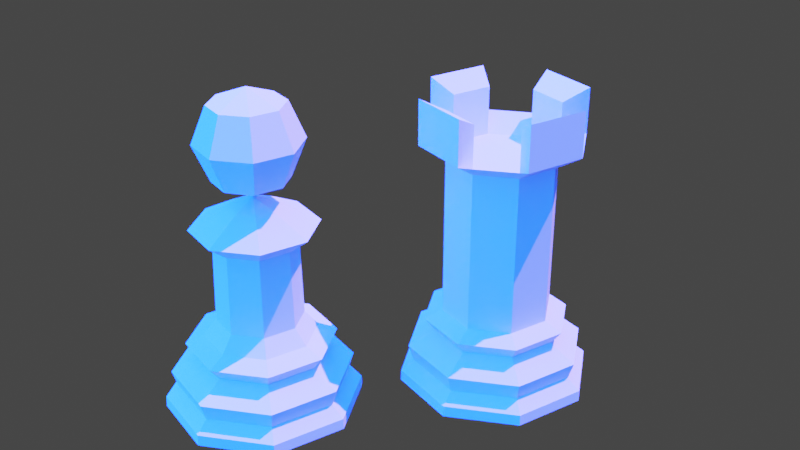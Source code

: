 # Source: Rook.blend  (saved by Blender 2.82.7; exported with 4.5.12 LTS)
import bpy
from mathutils import Matrix  # noqa: F401  (used for matrix-valued properties, if any)

bpy.ops.wm.read_factory_settings(use_empty=True)
scene = bpy.context.scene
scene.name = 'Scene'

# ---- collections
col_collection = bpy.data.collections.new('Collection'); scene.collection.children.link(col_collection)

# ---- world
world_world = bpy.data.worlds.new('World'); scene.world = world_world
world_world.use_nodes = True; world_world.node_tree.nodes.clear()
_N = world_world.node_tree.nodes; _L = world_world.node_tree.links
n0 = _N.new('ShaderNodeOutputWorld'); n0.name = 'World Output'; n0.location = (300, 300)
n1 = _N.new('ShaderNodeBackground'); n1.name = 'Background'; n1.location = (10, 300)
n1.inputs[0].default_value = (0.05088, 0.05088, 0.05088, 1.0)
_L.new(n1.outputs[0], n0.inputs[0])
n0.is_active_output = True
world_world.color = (0.05088, 0.05088, 0.05088)
world_world.use_sun_shadow = False
world_world.sun_shadow_jitter_overblur = 0.0

# ---- cameras
cam_camera = bpy.data.cameras.new('Camera')
cam_camera.clip_end = 100.0
cam_camera.ortho_scale = 7.314

# ---- lights
light_point = bpy.data.lights.new('Point', 'SUN')
light_point.color = (0.0, 0.0263, 1.0)
light_point.transmission_factor = 0.0
light_point.angle = 2.746
light_point.energy = 127.0
light_point.shadow_soft_size = 0.25
light_sun = bpy.data.lights.new('Sun', 'SUN')
light_sun.color = (0.6619, 0.402, 1.0)
light_sun.transmission_factor = 0.0
light_sun.energy = 6.71
light_sun.shadow_soft_size = 0.125

# ---- meshes
me_base = bpy.data.meshes.new('Base')
me_base.from_pydata([(-2.384e-07, 1.068, -0.4321), (0.7555, 0.7555, -0.4321), (1.068, -2.384e-07, -0.4321), (0.7555, -0.7555, -0.4321), (-2.384e-07, -1.068, -0.4321), (-0.7555, -0.7555, -0.4321), (-1.068, -1.788e-07, -0.4321), (-0.7555, 0.7555, -0.4321), (-2.384e-07, 0.9217, -0.1882), (0.6517, 0.6517, -0.1882), (0.9217, -2.384e-07, -0.1882), (0.6517, -0.6517, -0.1882), (-2.384e-07, -0.9217, -0.1882), (-0.6517, -0.6517, -0.1882), (-0.9217, -1.788e-07, -0.1882), (-0.6517, 0.6517, -0.1882), (0.7526, 0.7526, -0.3101), (1.064, -2.384e-07, -0.3101), (0.7526, -0.7526, -0.3101), (-2.384e-07, -1.064, -0.3101), (-0.7526, -0.7526, -0.3101), (-1.064, -1.788e-07, -0.3101), (-0.7526, 0.7526, -0.3101), (-2.384e-07, 1.064, -0.3101), (-2.384e-07, 0.9809, 0.001993), (0.6936, 0.6936, 0.001993), (0.9809, -2.384e-07, 0.001993), (0.6936, -0.6936, 0.001993), (-2.384e-07, -0.9809, 0.001993), (-0.6936, -0.6936, 0.001993), (-0.9809, -1.788e-07, 0.001993), (-0.6936, 0.6936, 0.001993), (-2.384e-07, 0.6864, 0.1731), (0.4854, 0.4854, 0.1731), (0.6864, -2.384e-07, 0.1731), (0.4854, -0.4854, 0.1731), (-2.384e-07, -0.6864, 0.1731), (-0.4854, -0.4854, 0.1731), (-0.6864, -1.788e-07, 0.1731), (-0.4854, 0.4854, 0.1731), (-2.384e-07, 0.8076, 0.3349), (0.571, 0.571, 0.3349), (0.8076, -2.384e-07, 0.3349), (0.571, -0.571, 0.3349), (-2.384e-07, -0.8076, 0.3349), (-0.571, -0.571, 0.3349), (-0.8076, -1.788e-07, 0.3349), (-0.571, 0.571, 0.3349), (-2.384e-07, 0.6059, 0.4204), (0.4284, 0.4284, 0.4204), (0.6059, -1.788e-07, 0.4204), (0.4284, -0.4284, 0.4204), (-2.384e-07, -0.6059, 0.4204), (-0.4284, -0.4284, 0.4204), (-0.6059, -1.788e-07, 0.4204), (-0.4284, 0.4284, 0.4204), (-2.384e-07, 0.6059, 2.208), (0.4284, 0.4284, 2.208), (0.6059, -1.788e-07, 2.208), (0.4284, -0.4284, 2.208), (-2.384e-07, -0.6059, 2.208), (-0.4284, -0.4284, 2.208), (-0.6059, -1.788e-07, 2.208), (-0.4284, 0.4284, 2.208), (-0.4284, 0.4284, 2.743), (-2.077e-07, 0.6059, 2.743), (-0.6059, -1.788e-07, 2.743), (-0.4284, -0.4284, 2.743), (-2.077e-07, -0.6059, 2.743), (0.4284, -0.4284, 2.743), (0.6059, -1.788e-07, 2.743), (0.4284, 0.4284, 2.743), (-0.6295, 0.6295, 2.384), (-2.026e-07, 0.8902, 2.384), (0.6295, 0.6295, 2.384), (0.8902, -1.753e-07, 2.384), (0.6295, -0.6295, 2.384), (-2.026e-07, -0.8902, 2.384), (-0.6295, -0.6295, 2.384), (-0.8902, -1.753e-07, 2.384), (-0.6295, -0.6295, 2.884), (-0.8902, -1.753e-07, 2.884), (0.6295, -0.6295, 2.884), (-2.026e-07, -0.8902, 2.884), (0.6295, 0.6295, 2.884), (0.8902, -1.753e-07, 2.884), (-0.6295, 0.6295, 2.884), (-2.026e-07, 0.8902, 2.884)], [], [(0, 1, 2, 3, 4, 5, 6, 7), (22, 15, 8, 23), (21, 14, 15, 22), (20, 13, 14, 21), (19, 12, 13, 20), (18, 11, 12, 19), (17, 10, 11, 18), (16, 9, 10, 17), (23, 8, 9, 16), (0, 23, 16, 1), (1, 16, 17, 2), (2, 17, 18, 3), (3, 18, 19, 4), (4, 19, 20, 5), (5, 20, 21, 6), (6, 21, 22, 7), (7, 22, 23, 0), (15, 31, 24, 8), (14, 30, 31, 15), (13, 29, 30, 14), (12, 28, 29, 13), (11, 27, 28, 12), (10, 26, 27, 11), (9, 25, 26, 10), (8, 24, 25, 9), (31, 39, 32, 24), (30, 38, 39, 31), (29, 37, 38, 30), (28, 36, 37, 29), (27, 35, 36, 28), (26, 34, 35, 27), (25, 33, 34, 26), (24, 32, 33, 25), (39, 47, 40, 32), (38, 46, 47, 39), (37, 45, 46, 38), (36, 44, 45, 37), (35, 43, 44, 36), (34, 42, 43, 35), (33, 41, 42, 34), (32, 40, 41, 33), (47, 55, 48, 40), (46, 54, 55, 47), (45, 53, 54, 46), (44, 52, 53, 45), (43, 51, 52, 44), (42, 50, 51, 43), (41, 49, 50, 42), (40, 48, 49, 41), (53, 52, 60, 61), (55, 54, 62, 63), (50, 49, 57, 58), (52, 51, 59, 60), (54, 53, 61, 62), (48, 55, 63, 56), (49, 48, 56, 57), (51, 50, 58, 59), (73, 72, 86, 87), (77, 76, 82, 83), (79, 78, 80, 81), (62, 61, 78, 79), (60, 59, 76, 77), (58, 57, 74, 75), (63, 62, 79, 72), (61, 60, 77, 78), (59, 58, 75, 76), (57, 56, 73, 74), (56, 63, 72, 73), (62, 63, 56, 57, 58, 59, 60, 61), (75, 74, 84, 85), (66, 81, 80, 67), (61, 62, 66, 67), (80, 78, 61, 67), (66, 62, 79, 81), (84, 71, 57, 74), (70, 71, 84, 85), (58, 70, 85, 75), (57, 71, 70, 58), (65, 87, 86, 64), (63, 64, 86, 72), (73, 87, 65, 56), (64, 63, 56, 65), (68, 83, 82, 69), (82, 76, 59, 69), (68, 60, 77, 83), (69, 59, 60, 68)])
_uv = me_base.uv_layers.new(name='UVMap')
_uv.uv.foreach_set('vector', [0.75, 0.49, 0.9197, 0.4197, 0.99, 0.25, 0.9197, 0.08029, 0.75, 0.01, 0.5803, 0.08029, 0.51, 0.25, 0.5803, 0.4197, 0.125, 0.5596, 0.125, 0.6192, 0.0, 0.6192, 0.0, 0.5596, 0.25, 0.5596, 0.25, 0.6192, 0.125, 0.6192, 0.125, 0.5596, 0.375, 0.5596, 0.375, 0.6192, 0.25, 0.6192, 0.25, 0.5596, 0.5, 0.5596, 0.5, 0.6192, 0.375, 0.6192, 0.375, 0.5596, 0.625, 0.5596, 0.625, 0.6192, 0.5, 0.6192, 0.5, 0.5596, 0.75, 0.5596, 0.75, 0.6192, 0.625, 0.6192, 0.625, 0.5596, 0.875, 0.5596, 0.875, 0.6192, 0.75, 0.6192, 0.75, 0.5596, 1.0, 0.5596, 1.0, 0.6192, 0.875, 0.6192, 0.875, 0.5596, 1.0, 0.5, 1.0, 0.5596, 0.875, 0.5596, 0.875, 0.5, 0.875, 0.5, 0.875, 0.5596, 0.75, 0.5596, 0.75, 0.5, 0.75, 0.5, 0.75, 0.5596, 0.625, 0.5596, 0.625, 0.5, 0.625, 0.5, 0.625, 0.5596, 0.5, 0.5596, 0.5, 0.5, 0.5, 0.5, 0.5, 0.5596, 0.375, 0.5596, 0.375, 0.5, 0.375, 0.5, 0.375, 0.5596, 0.25, 0.5596, 0.25, 0.5, 0.25, 0.5, 0.25, 0.5596, 0.125, 0.5596, 0.125, 0.5, 0.125, 0.5, 0.125, 0.5596, 0.0, 0.5596, 0.0, 0.5, 0.125, 0.6192, 0.125, 0.712, 0.0, 0.712, 0.0, 0.6192, 0.25, 0.6192, 0.25, 0.712, 0.125, 0.712, 0.125, 0.6192, 0.375, 0.6192, 0.375, 0.712, 0.25, 0.712, 0.25, 0.6192, 0.5, 0.6192, 0.5, 0.712, 0.375, 0.712, 0.375, 0.6192, 0.625, 0.6192, 0.625, 0.712, 0.5, 0.712, 0.5, 0.6192, 0.75, 0.6192, 0.75, 0.712, 0.625, 0.712, 0.625, 0.6192, 0.875, 0.6192, 0.875, 0.712, 0.75, 0.712, 0.75, 0.6192, 1.0, 0.6192, 1.0, 0.712, 0.875, 0.712, 0.875, 0.6192, 0.125, 0.712, 0.125, 0.7956, 0.0, 0.7956, 0.0, 0.712, 0.25, 0.712, 0.25, 0.7956, 0.125, 0.7956, 0.125, 0.712, 0.375, 0.712, 0.375, 0.7956, 0.25, 0.7956, 0.25, 0.712, 0.5, 0.712, 0.5, 0.7956, 0.375, 0.7956, 0.375, 0.712, 0.625, 0.712, 0.625, 0.7956, 0.5, 0.7956, 0.5, 0.712, 0.75, 0.712, 0.75, 0.7956, 0.625, 0.7956, 0.625, 0.712, 0.875, 0.712, 0.875, 0.7956, 0.75, 0.7956, 0.75, 0.712, 1.0, 0.712, 1.0, 0.7956, 0.875, 0.7956, 0.875, 0.712, 0.125, 0.7956, 0.125, 0.8978, 0.0, 0.8978, 0.0, 0.7956, 0.25, 0.7956, 0.25, 0.8978, 0.125, 0.8978, 0.125, 0.7956, 0.375, 0.7956, 0.375, 0.8978, 0.25, 0.8978, 0.25, 0.7956, 0.5, 0.7956, 0.5, 0.8978, 0.375, 0.8978, 0.375, 0.7956, 0.625, 0.7956, 0.625, 0.8978, 0.5, 0.8978, 0.5, 0.7956, 0.75, 0.7956, 0.75, 0.8978, 0.625, 0.8978, 0.625, 0.7956, 0.875, 0.7956, 0.875, 0.8978, 0.75, 0.8978, 0.75, 0.7956, 1.0, 0.7956, 1.0, 0.8978, 0.875, 0.8978, 0.875, 0.7956, 0.125, 0.8978, 0.125, 0.9319, 0.0, 0.9319, 0.0, 0.8978, 0.25, 0.8978, 0.25, 0.9319, 0.125, 0.9319, 0.125, 0.8978, 0.375, 0.8978, 0.375, 0.9319, 0.25, 0.9319, 0.25, 0.8978, 0.5, 0.8978, 0.5, 0.9319, 0.375, 0.9319, 0.375, 0.8978, 0.625, 0.8978, 0.625, 0.9319, 0.5, 0.9319, 0.5, 0.8978, 0.75, 0.8978, 0.75, 0.9319, 0.625, 0.9319, 0.625, 0.8978, 0.875, 0.8978, 0.875, 0.9319, 0.75, 0.9319, 0.75, 0.8978, 1.0, 0.8978, 1.0, 0.9319, 0.875, 0.9319, 0.875, 0.8978, 0.375, 0.9319, 0.5, 0.9319, 0.5, 0.9319, 0.375, 0.9319, 0.125, 0.9319, 0.25, 0.9319, 0.25, 0.9319, 0.125, 0.9319, 0.75, 0.9319, 0.875, 0.9319, 0.875, 0.9319, 0.75, 0.9319, 0.5, 0.9319, 0.625, 0.9319, 0.625, 0.9319, 0.5, 0.9319, 0.25, 0.9319, 0.375, 0.9319, 0.375, 0.9319, 0.25, 0.9319, 0.0, 0.9319, 0.125, 0.9319, 0.125, 0.9319, 0.0, 0.9319, 0.875, 0.9319, 1.0, 0.9319, 1.0, 0.9319, 0.875, 0.9319, 0.625, 0.9319, 0.75, 0.9319, 0.75, 0.9319, 0.625, 0.9319, 0.0, 0.9319, 0.125, 0.9319, 0.125, 0.9319, 0.0, 0.9319, 0.5, 0.9319, 0.625, 0.9319, 0.625, 0.9319, 0.5, 0.9319, 0.25, 0.9319, 0.375, 0.9319, 0.375, 0.9319, 0.25, 0.9319, 0.25, 0.9319, 0.375, 0.9319, 0.375, 0.9319, 0.25, 0.9319, 0.5, 0.9319, 0.625, 0.9319, 0.625, 0.9319, 0.5, 0.9319, 0.75, 0.9319, 0.875, 0.9319, 0.875, 0.9319, 0.75, 0.9319, 0.125, 0.9319, 0.25, 0.9319, 0.25, 0.9319, 0.125, 0.9319, 0.375, 0.9319, 0.5, 0.9319, 0.5, 0.9319, 0.375, 0.9319, 0.625, 0.9319, 0.75, 0.9319, 0.75, 0.9319, 0.625, 0.9319, 0.875, 0.9319, 1.0, 0.9319, 1.0, 0.9319, 0.875, 0.9319, 0.0, 0.9319, 0.125, 0.9319, 0.125, 0.9319, 0.0, 0.9319, 0.0, 0.0, 0.0, 0.0, 0.0, 0.0, 0.0, 0.0, 0.0, 0.0, 0.0, 0.0, 0.0, 0.0, 0.0, 0.0, 0.75, 0.9319, 0.875, 0.9319, 0.875, 0.9319, 0.75, 0.9319, 0.0, 0.0, 0.25, 0.9319, 0.375, 0.9319, 0.0, 0.0, 0.375, 0.9319, 0.25, 0.9319, 0.0, 0.0, 0.0, 0.0, 0.0, 0.0, 0.0, 0.0, 0.0, 0.0, 0.0, 0.0, 0.0, 0.0, 0.0, 0.0, 0.0, 0.0, 0.0, 0.0, 0.0, 0.0, 0.0, 0.0, 0.0, 0.0, 0.0, 0.0, 0.0, 0.0, 0.0, 0.0, 0.875, 0.9319, 0.75, 0.9319, 0.0, 0.0, 0.0, 0.0, 0.0, 0.0, 0.0, 0.0, 0.0, 0.0, 0.0, 0.0, 0.0, 0.0, 0.0, 0.0, 0.0, 0.0, 0.0, 0.9319, 0.125, 0.9319, 0.0, 0.0, 0.0, 0.0, 0.0, 0.0, 0.0, 0.0, 0.0, 0.0, 0.0, 0.0, 0.0, 0.0, 0.0, 0.0, 0.0, 0.0, 0.0, 0.0, 0.0, 0.0, 0.0, 0.0, 0.0, 0.0, 0.0, 0.0, 0.5, 0.9319, 0.625, 0.9319, 0.0, 0.0, 0.0, 0.0, 0.0, 0.0, 0.0, 0.0, 0.0, 0.0, 0.0, 0.0, 0.0, 0.0, 0.0, 0.0, 0.0, 0.0, 0.0, 0.0, 0.0, 0.0, 0.0, 0.0, 0.0, 0.0])
me_base.use_remesh_fix_poles = True
me_base.use_remesh_preserve_attributes = False
me_base.use_mirror_vertex_groups = False
me_base.update()
me_cylinder_006 = bpy.data.meshes.new('Cylinder.006')
me_cylinder_006.from_pydata([(2.558e-09, 1.068, -0.05), (-1.995e-08, 0.4661, 0.9736), (0.7555, 0.7555, -0.05), (0.3296, 0.3296, 0.9736), (1.068, -4.607e-08, -0.05), (0.4661, -2.236e-08, 0.9736), (0.7555, -0.7555, -0.05), (0.3296, -0.3296, 0.9736), (-9.085e-08, -1.068, -0.05), (-6.07e-08, -0.4661, 0.9736), (-0.7555, -0.7555, -0.05), (-0.3296, -0.3296, 0.9736), (-1.068, 1.338e-08, -0.05), (-0.4661, 3.569e-09, 0.9736), (-0.7555, 0.7555, -0.05), (-0.3296, 0.3296, 0.9736), (-5.346e-09, 0.9217, 0.194), (0.6517, 0.6517, 0.194), (0.9217, -4.463e-08, 0.194), (0.6517, -0.6517, 0.194), (-8.592e-08, -0.9217, 0.194), (-0.6517, -0.6517, 0.194), (-0.9217, 6.646e-09, 0.194), (-0.6517, 0.6517, 0.194), (0.7526, 0.7526, 0.07198), (1.064, -4.701e-08, 0.07198), (0.7526, -0.7526, 0.07198), (-9.422e-08, -1.064, 0.07198), (-0.7526, -0.7526, 0.07198), (-1.064, 1.221e-08, 0.07198), (-0.7526, 0.7526, 0.07198), (-1.168e-09, 1.064, 0.07198), (-3.417e-09, 0.9809, 0.3841), (0.6936, 0.6936, 0.3841), (0.9809, -4.591e-08, 0.3841), (0.6936, -0.6936, 0.3841), (-8.917e-08, -0.9809, 0.3841), (-0.6936, -0.6936, 0.3841), (-0.9809, 8.669e-09, 0.3841), (-0.6936, 0.6936, 0.3841), (-3.582e-09, 0.6864, 0.5553), (0.4854, 0.4854, 0.5553), (0.6864, -3.433e-08, 0.5553), (0.4854, -0.4854, 0.5553), (-6.359e-08, -0.6864, 0.5553), (-0.4854, -0.4854, 0.5553), (-0.6864, 3.858e-09, 0.5553), (-0.4854, 0.4854, 0.5553), (-1.545e-09, 0.8076, 0.717), (0.571, 0.571, 0.717), (0.8076, -3.867e-08, 0.717), (0.571, -0.571, 0.717), (-7.214e-08, -0.8076, 0.717), (-0.571, -0.571, 0.717), (-0.8076, 6.256e-09, 0.717), (-0.571, 0.571, 0.717), (-1.211e-08, 0.6059, 0.8026), (0.4284, 0.4284, 0.8026), (0.6059, -2.691e-08, 0.8026), (0.4284, -0.4284, 0.8026), (-6.508e-08, -0.6059, 0.8026), (-0.4284, -0.4284, 0.8026), (-0.6059, 6.798e-09, 0.8026), (-0.4284, 0.4284, 0.8026), (0.1856, 0.1856, 2.266), (-1.376e-07, 0.2624, 2.266), (0.2624, -1.666e-08, 2.266), (0.1856, -0.1856, 2.266), (-1.606e-07, -0.2624, 2.266), (-0.1856, -0.1856, 2.266), (-0.2624, -2.059e-09, 2.266), (-0.1856, 0.1856, 2.266), (0.4798, -0.4798, 2.043), (-1.526e-07, -0.6785, 2.043), (-0.6785, -2.481e-09, 2.043), (-0.4798, 0.4798, 2.043), (0.4798, 0.4798, 2.043), (0.6785, -4.023e-08, 2.043), (-0.4798, -0.4798, 2.043), (-9.327e-08, 0.6785, 2.043), (-1.31e-07, -0.4432, 1.857), (-0.3134, 0.3134, 1.857), (0.4432, -3.429e-08, 1.857), (-0.3134, -0.3134, 1.857), (-9.225e-08, 0.4432, 1.857), (0.3134, -0.3134, 1.857), (-0.4432, -9.632e-09, 1.857), (0.3134, 0.3134, 1.857), (-0.001203, 0.00186, 2.365), (0.2818, 0.288, 3.357), (0.3996, 0.4057, 2.955), (0.2818, 0.288, 2.553), (0.3996, 0.00372, 3.357), (0.5661, 0.00372, 2.955), (0.3996, 0.00372, 2.553), (0.2818, -0.2805, 3.357), (0.3996, -0.3983, 2.955), (0.2818, -0.2805, 2.553), (-0.002405, -0.3983, 3.357), (-0.002405, -0.5648, 2.955), (-0.002405, -0.3983, 2.553), (-0.002405, 0.00372, 3.523), (-0.2867, -0.2805, 3.357), (-0.4044, -0.3983, 2.955), (-0.2867, -0.2805, 2.553), (-0.4044, 0.00372, 3.357), (-0.5709, 0.00372, 2.955), (-0.4044, 0.00372, 2.553), (-0.2867, 0.288, 3.357), (-0.4044, 0.4057, 2.955), (-0.2867, 0.288, 2.553), (-0.002405, 0.4057, 3.357), (-0.002405, 0.5722, 2.955), (-0.002405, 0.4057, 2.553)], [], [(56, 1, 3, 57), (57, 3, 5, 58), (58, 5, 7, 59), (59, 7, 9, 60), (60, 9, 11, 61), (61, 11, 13, 62), (73, 72, 67, 68), (62, 13, 15, 63), (63, 15, 1, 56), (0, 2, 4, 6, 8, 10, 12, 14), (30, 23, 16, 31), (29, 22, 23, 30), (28, 21, 22, 29), (27, 20, 21, 28), (26, 19, 20, 27), (25, 18, 19, 26), (24, 17, 18, 25), (31, 16, 17, 24), (0, 31, 24, 2), (2, 24, 25, 4), (4, 25, 26, 6), (6, 26, 27, 8), (8, 27, 28, 10), (10, 28, 29, 12), (12, 29, 30, 14), (14, 30, 31, 0), (23, 39, 32, 16), (22, 38, 39, 23), (21, 37, 38, 22), (20, 36, 37, 21), (19, 35, 36, 20), (18, 34, 35, 19), (17, 33, 34, 18), (16, 32, 33, 17), (39, 47, 40, 32), (38, 46, 47, 39), (37, 45, 46, 38), (36, 44, 45, 37), (35, 43, 44, 36), (34, 42, 43, 35), (33, 41, 42, 34), (32, 40, 41, 33), (47, 55, 48, 40), (46, 54, 55, 47), (45, 53, 54, 46), (44, 52, 53, 45), (43, 51, 52, 44), (42, 50, 51, 43), (41, 49, 50, 42), (40, 48, 49, 41), (55, 63, 56, 48), (54, 62, 63, 55), (53, 61, 62, 54), (52, 60, 61, 53), (51, 59, 60, 52), (50, 58, 59, 51), (49, 57, 58, 50), (48, 56, 57, 49), (64, 65, 88), (75, 74, 70, 71), (77, 76, 64, 66), (78, 73, 68, 69), (79, 75, 71, 65), (76, 79, 65, 64), (72, 77, 66, 67), (74, 78, 69, 70), (86, 83, 78, 74), (85, 82, 77, 72), (87, 84, 79, 76), (84, 81, 75, 79), (83, 80, 73, 78), (82, 87, 76, 77), (81, 86, 74, 75), (80, 85, 72, 73), (9, 7, 85, 80), (15, 13, 86, 81), (5, 3, 87, 82), (11, 9, 80, 83), (1, 15, 81, 84), (3, 1, 84, 87), (7, 5, 82, 85), (13, 11, 83, 86), (65, 71, 88), (70, 69, 88), (68, 67, 88), (66, 64, 88), (71, 70, 88), (69, 68, 88), (67, 66, 88), (111, 101, 89), (88, 113, 91), (112, 111, 89, 90), (113, 112, 90, 91), (88, 91, 94), (90, 89, 92, 93), (91, 90, 93, 94), (89, 101, 92), (88, 94, 97), (93, 92, 95, 96), (94, 93, 96, 97), (92, 101, 95), (95, 101, 98), (88, 97, 100), (96, 95, 98, 99), (97, 96, 99, 100), (100, 99, 103, 104), (98, 101, 102), (88, 100, 104), (99, 98, 102, 103), (104, 103, 106, 107), (102, 101, 105), (88, 104, 107), (103, 102, 105, 106), (107, 106, 109, 110), (105, 101, 108), (88, 107, 110), (106, 105, 108, 109), (110, 109, 112, 113), (108, 101, 111), (88, 110, 113), (109, 108, 111, 112)])
_uv = me_cylinder_006.uv_layers.new(name='UVMap')
_uv.uv.foreach_set('vector', [1.0, 0.9319, 1.0, 1.0, 0.875, 1.0, 0.875, 0.9319, 0.875, 0.9319, 0.875, 1.0, 0.75, 1.0, 0.75, 0.9319, 0.75, 0.9319, 0.75, 1.0, 0.625, 1.0, 0.625, 0.9319, 0.625, 0.9319, 0.625, 1.0, 0.5, 1.0, 0.5, 0.9319, 0.5, 0.9319, 0.5, 1.0, 0.375, 1.0, 0.375, 0.9319, 0.375, 0.9319, 0.375, 1.0, 0.25, 1.0, 0.25, 0.9319, 0.5, 1.0, 0.625, 1.0, 0.625, 1.0, 0.5, 1.0, 0.25, 0.9319, 0.25, 1.0, 0.125, 1.0, 0.125, 0.9319, 0.125, 0.9319, 0.125, 1.0, 0.0, 1.0, 0.0, 0.9319, 0.75, 0.49, 0.9197, 0.4197, 0.99, 0.25, 0.9197, 0.08029, 0.75, 0.01, 0.5803, 0.08029, 0.51, 0.25, 0.5803, 0.4197, 0.125, 0.5596, 0.125, 0.6192, 0.0, 0.6192, 0.0, 0.5596, 0.25, 0.5596, 0.25, 0.6192, 0.125, 0.6192, 0.125, 0.5596, 0.375, 0.5596, 0.375, 0.6192, 0.25, 0.6192, 0.25, 0.5596, 0.5, 0.5596, 0.5, 0.6192, 0.375, 0.6192, 0.375, 0.5596, 0.625, 0.5596, 0.625, 0.6192, 0.5, 0.6192, 0.5, 0.5596, 0.75, 0.5596, 0.75, 0.6192, 0.625, 0.6192, 0.625, 0.5596, 0.875, 0.5596, 0.875, 0.6192, 0.75, 0.6192, 0.75, 0.5596, 1.0, 0.5596, 1.0, 0.6192, 0.875, 0.6192, 0.875, 0.5596, 1.0, 0.5, 1.0, 0.5596, 0.875, 0.5596, 0.875, 0.5, 0.875, 0.5, 0.875, 0.5596, 0.75, 0.5596, 0.75, 0.5, 0.75, 0.5, 0.75, 0.5596, 0.625, 0.5596, 0.625, 0.5, 0.625, 0.5, 0.625, 0.5596, 0.5, 0.5596, 0.5, 0.5, 0.5, 0.5, 0.5, 0.5596, 0.375, 0.5596, 0.375, 0.5, 0.375, 0.5, 0.375, 0.5596, 0.25, 0.5596, 0.25, 0.5, 0.25, 0.5, 0.25, 0.5596, 0.125, 0.5596, 0.125, 0.5, 0.125, 0.5, 0.125, 0.5596, 0.0, 0.5596, 0.0, 0.5, 0.125, 0.6192, 0.125, 0.712, 0.0, 0.712, 0.0, 0.6192, 0.25, 0.6192, 0.25, 0.712, 0.125, 0.712, 0.125, 0.6192, 0.375, 0.6192, 0.375, 0.712, 0.25, 0.712, 0.25, 0.6192, 0.5, 0.6192, 0.5, 0.712, 0.375, 0.712, 0.375, 0.6192, 0.625, 0.6192, 0.625, 0.712, 0.5, 0.712, 0.5, 0.6192, 0.75, 0.6192, 0.75, 0.712, 0.625, 0.712, 0.625, 0.6192, 0.875, 0.6192, 0.875, 0.712, 0.75, 0.712, 0.75, 0.6192, 1.0, 0.6192, 1.0, 0.712, 0.875, 0.712, 0.875, 0.6192, 0.125, 0.712, 0.125, 0.7956, 0.0, 0.7956, 0.0, 0.712, 0.25, 0.712, 0.25, 0.7956, 0.125, 0.7956, 0.125, 0.712, 0.375, 0.712, 0.375, 0.7956, 0.25, 0.7956, 0.25, 0.712, 0.5, 0.712, 0.5, 0.7956, 0.375, 0.7956, 0.375, 0.712, 0.625, 0.712, 0.625, 0.7956, 0.5, 0.7956, 0.5, 0.712, 0.75, 0.712, 0.75, 0.7956, 0.625, 0.7956, 0.625, 0.712, 0.875, 0.712, 0.875, 0.7956, 0.75, 0.7956, 0.75, 0.712, 1.0, 0.712, 1.0, 0.7956, 0.875, 0.7956, 0.875, 0.712, 0.125, 0.7956, 0.125, 0.8978, 0.0, 0.8978, 0.0, 0.7956, 0.25, 0.7956, 0.25, 0.8978, 0.125, 0.8978, 0.125, 0.7956, 0.375, 0.7956, 0.375, 0.8978, 0.25, 0.8978, 0.25, 0.7956, 0.5, 0.7956, 0.5, 0.8978, 0.375, 0.8978, 0.375, 0.7956, 0.625, 0.7956, 0.625, 0.8978, 0.5, 0.8978, 0.5, 0.7956, 0.75, 0.7956, 0.75, 0.8978, 0.625, 0.8978, 0.625, 0.7956, 0.875, 0.7956, 0.875, 0.8978, 0.75, 0.8978, 0.75, 0.7956, 1.0, 0.7956, 1.0, 0.8978, 0.875, 0.8978, 0.875, 0.7956, 0.125, 0.8978, 0.125, 0.9319, 0.0, 0.9319, 0.0, 0.8978, 0.25, 0.8978, 0.25, 0.9319, 0.125, 0.9319, 0.125, 0.8978, 0.375, 0.8978, 0.375, 0.9319, 0.25, 0.9319, 0.25, 0.8978, 0.5, 0.8978, 0.5, 0.9319, 0.375, 0.9319, 0.375, 0.8978, 0.625, 0.8978, 0.625, 0.9319, 0.5, 0.9319, 0.5, 0.8978, 0.75, 0.8978, 0.75, 0.9319, 0.625, 0.9319, 0.625, 0.8978, 0.875, 0.8978, 0.875, 0.9319, 0.75, 0.9319, 0.75, 0.8978, 1.0, 0.8978, 1.0, 0.9319, 0.875, 0.9319, 0.875, 0.8978, 0.875, 1.0, 1.0, 1.0, 0.875, 1.0, 0.125, 1.0, 0.25, 1.0, 0.25, 1.0, 0.125, 1.0, 0.75, 1.0, 0.875, 1.0, 0.875, 1.0, 0.75, 1.0, 0.375, 1.0, 0.5, 1.0, 0.5, 1.0, 0.375, 1.0, 0.0, 1.0, 0.125, 1.0, 0.125, 1.0, 0.0, 1.0, 0.875, 1.0, 1.0, 1.0, 1.0, 1.0, 0.875, 1.0, 0.625, 1.0, 0.75, 1.0, 0.75, 1.0, 0.625, 1.0, 0.25, 1.0, 0.375, 1.0, 0.375, 1.0, 0.25, 1.0, 0.25, 1.0, 0.375, 1.0, 0.375, 1.0, 0.25, 1.0, 0.625, 1.0, 0.75, 1.0, 0.75, 1.0, 0.625, 1.0, 0.875, 1.0, 1.0, 1.0, 1.0, 1.0, 0.875, 1.0, 0.0, 1.0, 0.125, 1.0, 0.125, 1.0, 0.0, 1.0, 0.375, 1.0, 0.5, 1.0, 0.5, 1.0, 0.375, 1.0, 0.75, 1.0, 0.875, 1.0, 0.875, 1.0, 0.75, 1.0, 0.125, 1.0, 0.25, 1.0, 0.25, 1.0, 0.125, 1.0, 0.5, 1.0, 0.625, 1.0, 0.625, 1.0, 0.5, 1.0, 0.5, 1.0, 0.625, 1.0, 0.625, 1.0, 0.5, 1.0, 0.125, 1.0, 0.25, 1.0, 0.25, 1.0, 0.125, 1.0, 0.75, 1.0, 0.875, 1.0, 0.875, 1.0, 0.75, 1.0, 0.375, 1.0, 0.5, 1.0, 0.5, 1.0, 0.375, 1.0, 0.0, 1.0, 0.125, 1.0, 0.125, 1.0, 0.0, 1.0, 0.875, 1.0, 1.0, 1.0, 1.0, 1.0, 0.875, 1.0, 0.625, 1.0, 0.75, 1.0, 0.75, 1.0, 0.625, 1.0, 0.25, 1.0, 0.375, 1.0, 0.375, 1.0, 0.25, 1.0, 0.0, 1.0, 0.125, 1.0, 0.0, 1.0, 0.25, 1.0, 0.375, 1.0, 0.25, 1.0, 0.5, 1.0, 0.625, 1.0, 0.5, 1.0, 0.75, 1.0, 0.875, 1.0, 0.75, 1.0, 0.125, 1.0, 0.25, 1.0, 0.125, 1.0, 0.375, 1.0, 0.5, 1.0, 0.375, 1.0, 0.625, 1.0, 0.75, 1.0, 0.625, 1.0, 0.75, 0.75, 0.6875, 1.0, 0.625, 0.75, 0.6875, 0.0, 0.75, 0.25, 0.625, 0.25, 0.75, 0.5, 0.75, 0.75, 0.625, 0.75, 0.625, 0.5, 0.75, 0.25, 0.75, 0.5, 0.625, 0.5, 0.625, 0.25, 0.5625, 0.0, 0.625, 0.25, 0.5, 0.25, 0.625, 0.5, 0.625, 0.75, 0.5, 0.75, 0.5, 0.5, 0.625, 0.25, 0.625, 0.5, 0.5, 0.5, 0.5, 0.25, 0.625, 0.75, 0.5625, 1.0, 0.5, 0.75, 0.4375, 0.0, 0.5, 0.25, 0.375, 0.25, 0.5, 0.5, 0.5, 0.75, 0.375, 0.75, 0.375, 0.5, 0.5, 0.25, 0.5, 0.5, 0.375, 0.5, 0.375, 0.25, 0.5, 0.75, 0.4375, 1.0, 0.375, 0.75, 0.375, 0.75, 0.3125, 1.0, 0.25, 0.75, 0.3125, 0.0, 0.375, 0.25, 0.25, 0.25, 0.375, 0.5, 0.375, 0.75, 0.25, 0.75, 0.25, 0.5, 0.375, 0.25, 0.375, 0.5, 0.25, 0.5, 0.25, 0.25, 0.25, 0.25, 0.25, 0.5, 0.125, 0.5, 0.125, 0.25, 0.25, 0.75, 0.1875, 1.0, 0.125, 0.75, 0.1875, 0.0, 0.25, 0.25, 0.125, 0.25, 0.25, 0.5, 0.25, 0.75, 0.125, 0.75, 0.125, 0.5, 0.125, 0.25, 0.125, 0.5, 0.0, 0.5, 0.0, 0.25, 0.125, 0.75, 0.0625, 1.0, 0.0, 0.75, 0.0625, 0.0, 0.125, 0.25, 0.0, 0.25, 0.125, 0.5, 0.125, 0.75, 0.0, 0.75, 0.0, 0.5, 1.0, 0.25, 1.0, 0.5, 0.875, 0.5, 0.875, 0.25, 1.0, 0.75, 0.9375, 1.0, 0.875, 0.75, 0.9375, 0.0, 1.0, 0.25, 0.875, 0.25, 1.0, 0.5, 1.0, 0.75, 0.875, 0.75, 0.875, 0.5, 0.875, 0.25, 0.875, 0.5, 0.75, 0.5, 0.75, 0.25, 0.875, 0.75, 0.8125, 1.0, 0.75, 0.75, 0.8125, 0.0, 0.875, 0.25, 0.75, 0.25, 0.875, 0.5, 0.875, 0.75, 0.75, 0.75, 0.75, 0.5])
me_cylinder_006.use_remesh_fix_poles = True
me_cylinder_006.use_remesh_preserve_attributes = False
me_cylinder_006.use_mirror_vertex_groups = False
me_cylinder_006.update()

# ---- objects
ob_camera = bpy.data.objects.new('Camera', cam_camera)
ob_piece_base = bpy.data.objects.new('Piece_Base', me_base)
ob_pawn = bpy.data.objects.new('Pawn', me_cylinder_006)
ob_point = bpy.data.objects.new('Point', light_point)
ob_sun = bpy.data.objects.new('Sun', light_sun)

# ---- transforms, parenting, visibility, modifiers, constraints
ob_camera.location = (-2.846, -10.18, 7.133)
ob_camera.rotation_euler = (1.107, -2.776e-05, -0.1879)
ob_camera.lock_rotations_4d = False
ob_camera.empty_display_type = 'ARROWS'
ob_camera.color = (0.0, 0.0, 0.0, 0.0)
ob_camera.display_type = 'WIRE'
ob_camera.lineart.crease_threshold = 0.0
ob_piece_base.location = (0.1685, 0.0, 0.4461)
ob_piece_base.lineart.crease_threshold = 0.0
ob_pawn.location = (-2.409, 0.0, 0.04956)
ob_pawn.lineart.crease_threshold = 0.0
ob_point.location = (-9.586, 4.597, 5.03)
ob_point.rotation_euler = (-0.7497, -0.01709, 1.605)
ob_point.lineart.crease_threshold = 0.0
ob_sun.location = (5.0, 0.0, 10.0)
ob_sun.rotation_euler = (-0.4164, 0.1263, -1.318)
ob_sun.lineart.crease_threshold = 0.0

# ---- collection membership
col_collection.objects.link(ob_camera)
col_collection.objects.link(ob_piece_base)
col_collection.objects.link(ob_pawn)
col_collection.objects.link(ob_point)
col_collection.objects.link(ob_sun)

# ---- scene / render settings (as saved in the file)
scene.camera = ob_camera
scene.frame_start = 1; scene.frame_end = 250; scene.frame_set(1)
scene.render.engine = 'BLENDER_EEVEE_NEXT'
scene.cycles.use_denoising = False
scene.cycles.samples = 128
scene.cycles.sampling_pattern = 'TABULATED_SOBOL'
scene.cycles.use_adaptive_sampling = False
scene.cycles.use_light_tree = False
scene.view_settings.view_transform = 'Filmic'
bpy.context.view_layer.update()
